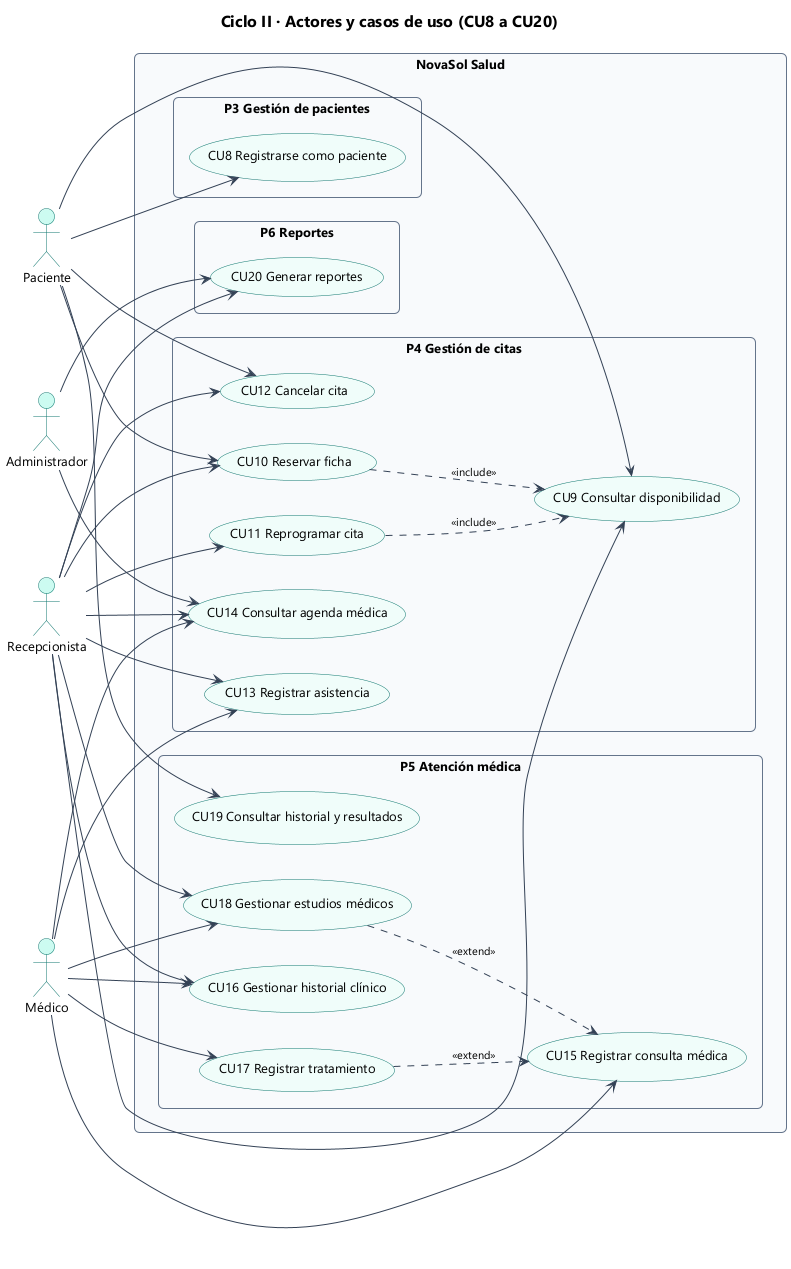

The diagram above was rendered by PlantUML. Its source (embedded in the PNG):
@startuml 10b_cu_ciclo2
!include estilo.iuml
title Ciclo II · Actores y casos de uso (CU8 a CU20)
left to right direction
skinparam packageStyle rectangle
actor "Paciente" as PAC
actor "Recepcionista" as REC
actor "Médico" as MED
actor "Administrador" as ADM
rectangle "NovaSol Salud" {
  package "P3 Gestión de pacientes" {
    usecase "CU8 Registrarse como paciente" as CU8
  }
  package "P4 Gestión de citas" {
    usecase "CU9 Consultar disponibilidad" as CU9
    usecase "CU10 Reservar ficha" as CU10
    usecase "CU11 Reprogramar cita" as CU11
    usecase "CU12 Cancelar cita" as CU12
    usecase "CU13 Registrar asistencia" as CU13
    usecase "CU14 Consultar agenda médica" as CU14
  }
  package "P5 Atención médica" {
    usecase "CU15 Registrar consulta médica" as CU15
    usecase "CU16 Gestionar historial clínico" as CU16
    usecase "CU17 Registrar tratamiento" as CU17
    usecase "CU18 Gestionar estudios médicos" as CU18
    usecase "CU19 Consultar historial y resultados" as CU19
  }
  package "P6 Reportes" {
    usecase "CU20 Generar reportes" as CU20
  }
}
PAC --> CU8
PAC --> CU9
REC --> CU9
PAC --> CU10
REC --> CU10
REC --> CU11
PAC --> CU12
REC --> CU12
REC --> CU13
MED --> CU13
MED --> CU14
REC --> CU14
MED --> CU15
MED --> CU16
REC --> CU16
MED --> CU17
MED --> CU18
REC --> CU18
PAC --> CU19
ADM --> CU20
REC --> CU20
ADM --> CU14
CU10 ..> CU9 : <<include>>
CU11 ..> CU9 : <<include>>
CU17 ..> CU15 : <<extend>>
CU18 ..> CU15 : <<extend>>
@enduml